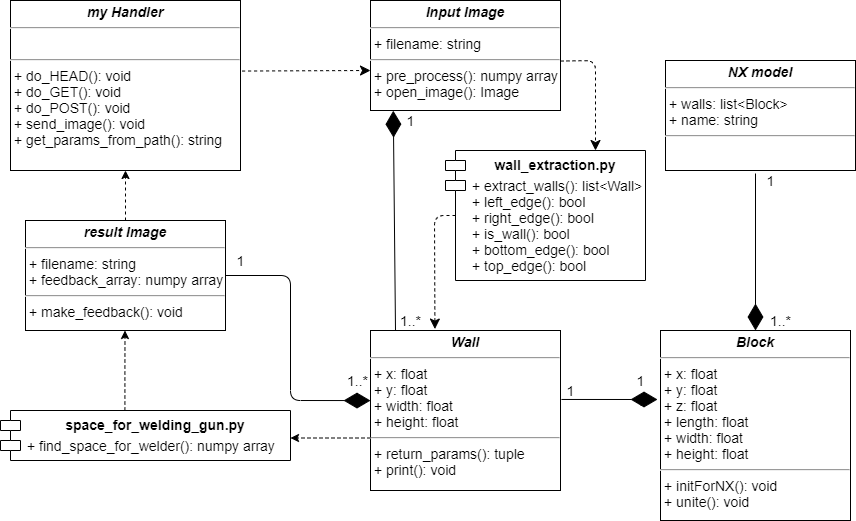

The diagram above was exported from draw.io. Its source (the exported page's mxGraphModel, read from the mxfile embedded in the PNG):
<mxGraphModel dx="1038" dy="588" grid="1" gridSize="10" guides="1" tooltips="1" connect="1" arrows="1" fold="1" page="1" pageScale="1" pageWidth="1654" pageHeight="1169" math="0" shadow="0">
  <root>
    <mxCell id="0" />
    <mxCell id="1" parent="0" />
    <mxCell id="UiSPxpHAz28eURvrj1xK-5" value="&lt;p style=&quot;margin: 4px 0px 0px ; text-align: center ; font-size: 14px&quot;&gt;&lt;i style=&quot;font-size: 14px&quot;&gt;&lt;b style=&quot;font-size: 14px&quot;&gt;my Handler&lt;/b&gt;&lt;/i&gt;&lt;/p&gt;&lt;hr style=&quot;font-size: 14px&quot;&gt;&lt;p style=&quot;margin: 0px 0px 0px 4px ; font-size: 14px&quot;&gt;&lt;br&gt;&lt;/p&gt;&lt;hr style=&quot;font-size: 14px&quot;&gt;&lt;p style=&quot;margin: 0px 0px 0px 4px ; font-size: 14px&quot;&gt;+ do_HEAD(): void&lt;/p&gt;&lt;p style=&quot;margin: 0px 0px 0px 4px ; font-size: 14px&quot;&gt;+ do_GET(): void&lt;br style=&quot;font-size: 14px&quot;&gt;+ do_POST(): void&lt;/p&gt;&lt;p style=&quot;margin: 0px 0px 0px 4px ; font-size: 14px&quot;&gt;+ send_image(): void&lt;/p&gt;&lt;p style=&quot;margin: 0px 0px 0px 4px ; font-size: 14px&quot;&gt;+ get_params_from_path(): string&lt;/p&gt;" style="verticalAlign=top;align=left;overflow=fill;fontSize=14;fontFamily=Helvetica;html=1;" parent="1" vertex="1">
      <mxGeometry x="480" y="440" width="230" height="170" as="geometry" />
    </mxCell>
    <mxCell id="UiSPxpHAz28eURvrj1xK-6" value="&lt;p style=&quot;margin: 4px 0px 0px ; text-align: center ; font-size: 14px&quot;&gt;&lt;b&gt;&lt;i&gt;Wall&lt;/i&gt;&lt;/b&gt;&lt;/p&gt;&lt;hr style=&quot;font-size: 14px&quot;&gt;&lt;p style=&quot;margin: 0px 0px 0px 4px ; font-size: 14px&quot;&gt;+ x: float&lt;/p&gt;&lt;p style=&quot;margin: 0px 0px 0px 4px ; font-size: 14px&quot;&gt;+ y: float&lt;/p&gt;&lt;p style=&quot;margin: 0px 0px 0px 4px ; font-size: 14px&quot;&gt;&lt;span&gt;+ width: float&lt;/span&gt;&lt;br&gt;&lt;/p&gt;&lt;p style=&quot;margin: 0px 0px 0px 4px ; font-size: 14px&quot;&gt;&lt;span&gt;+ height: float&lt;/span&gt;&lt;/p&gt;&lt;hr style=&quot;font-size: 14px&quot;&gt;&lt;p style=&quot;margin: 0px 0px 0px 4px ; font-size: 14px&quot;&gt;+ return_params(): tuple&lt;/p&gt;&lt;p style=&quot;margin: 0px 0px 0px 4px ; font-size: 14px&quot;&gt;+ print(): void&lt;/p&gt;" style="verticalAlign=top;align=left;overflow=fill;fontSize=14;fontFamily=Helvetica;html=1;" parent="1" vertex="1">
      <mxGeometry x="840" y="770" width="190" height="160" as="geometry" />
    </mxCell>
    <mxCell id="UiSPxpHAz28eURvrj1xK-7" value="&lt;p style=&quot;margin: 4px 0px 0px ; text-align: center ; font-size: 14px&quot;&gt;&lt;b&gt;&lt;i&gt;Block&lt;/i&gt;&lt;/b&gt;&lt;/p&gt;&lt;hr style=&quot;font-size: 14px&quot;&gt;&lt;p style=&quot;margin: 0px 0px 0px 4px ; font-size: 14px&quot;&gt;+ x: float&lt;/p&gt;&lt;p style=&quot;margin: 0px 0px 0px 4px ; font-size: 14px&quot;&gt;+ y: float&lt;/p&gt;&lt;p style=&quot;margin: 0px 0px 0px 4px ; font-size: 14px&quot;&gt;+ z: float&lt;/p&gt;&lt;p style=&quot;margin: 0px 0px 0px 4px ; font-size: 14px&quot;&gt;+ length: float&lt;/p&gt;&lt;p style=&quot;margin: 0px 0px 0px 4px ; font-size: 14px&quot;&gt;&lt;span&gt;+ width: float&lt;/span&gt;&lt;br&gt;&lt;/p&gt;&lt;p style=&quot;margin: 0px 0px 0px 4px ; font-size: 14px&quot;&gt;&lt;span&gt;+ height: float&lt;/span&gt;&lt;/p&gt;&lt;hr style=&quot;font-size: 14px&quot;&gt;&lt;p style=&quot;margin: 0px 0px 0px 4px ; font-size: 14px&quot;&gt;+ initForNX(): void&lt;/p&gt;&lt;p style=&quot;margin: 0px 0px 0px 4px ; font-size: 14px&quot;&gt;+ unite(): void&lt;/p&gt;&lt;p style=&quot;margin: 0px 0px 0px 4px ; font-size: 14px&quot;&gt;&lt;br&gt;&lt;/p&gt;&lt;p style=&quot;margin: 0px 0px 0px 4px ; font-size: 14px&quot;&gt;&lt;br&gt;&lt;/p&gt;" style="verticalAlign=top;align=left;overflow=fill;fontSize=14;fontFamily=Helvetica;html=1;" parent="1" vertex="1">
      <mxGeometry x="1130" y="770" width="190" height="190" as="geometry" />
    </mxCell>
    <mxCell id="UiSPxpHAz28eURvrj1xK-8" value="&lt;p style=&quot;margin: 4px 0px 0px ; text-align: center ; font-size: 14px&quot;&gt;&lt;b&gt;&lt;i&gt;Input Image&lt;/i&gt;&lt;/b&gt;&lt;/p&gt;&lt;hr style=&quot;font-size: 14px&quot;&gt;&lt;p style=&quot;margin: 0px 0px 0px 4px ; font-size: 14px&quot;&gt;+ filename: string&lt;/p&gt;&lt;hr style=&quot;font-size: 14px&quot;&gt;&lt;p style=&quot;margin: 0px 0px 0px 4px ; font-size: 14px&quot;&gt;+ pre_process(): numpy array&lt;/p&gt;&lt;p style=&quot;margin: 0px 0px 0px 4px ; font-size: 14px&quot;&gt;+ open_image(): Image&lt;/p&gt;" style="verticalAlign=top;align=left;overflow=fill;fontSize=14;fontFamily=Helvetica;html=1;" parent="1" vertex="1">
      <mxGeometry x="840" y="440" width="190" height="110" as="geometry" />
    </mxCell>
    <mxCell id="UiSPxpHAz28eURvrj1xK-11" value="1" style="text;html=1;align=center;verticalAlign=middle;resizable=0;points=[];autosize=1;fontSize=14;" parent="1" vertex="1">
      <mxGeometry x="1100" y="810" width="20" height="20" as="geometry" />
    </mxCell>
    <mxCell id="UiSPxpHAz28eURvrj1xK-12" value="" style="endArrow=diamondThin;endFill=1;endSize=24;html=1;fontSize=14;exitX=1.005;exitY=0.431;exitDx=0;exitDy=0;exitPerimeter=0;" parent="1" source="UiSPxpHAz28eURvrj1xK-6" edge="1">
      <mxGeometry width="160" relative="1" as="geometry">
        <mxPoint x="1090" y="880" as="sourcePoint" />
        <mxPoint x="1127" y="839" as="targetPoint" />
      </mxGeometry>
    </mxCell>
    <mxCell id="UiSPxpHAz28eURvrj1xK-13" value="1" style="text;html=1;align=center;verticalAlign=middle;resizable=0;points=[];autosize=1;fontSize=14;" parent="1" vertex="1">
      <mxGeometry x="1030" y="820" width="20" height="20" as="geometry" />
    </mxCell>
    <mxCell id="UiSPxpHAz28eURvrj1xK-14" value="" style="endArrow=diamondThin;endFill=1;endSize=24;html=1;fontSize=14;exitX=0.5;exitY=0;exitDx=0;exitDy=0;entryX=0.12;entryY=1.002;entryDx=0;entryDy=0;entryPerimeter=0;" parent="1" target="UiSPxpHAz28eURvrj1xK-8" edge="1">
      <mxGeometry width="160" relative="1" as="geometry">
        <mxPoint x="865" y="770" as="sourcePoint" />
        <mxPoint x="865" y="600" as="targetPoint" />
      </mxGeometry>
    </mxCell>
    <mxCell id="UiSPxpHAz28eURvrj1xK-20" value="1..*" style="text;html=1;align=center;verticalAlign=middle;resizable=0;points=[];autosize=1;fontSize=14;" parent="1" vertex="1">
      <mxGeometry x="860" y="750" width="40" height="20" as="geometry" />
    </mxCell>
    <mxCell id="UiSPxpHAz28eURvrj1xK-21" value="1" style="text;html=1;align=center;verticalAlign=middle;resizable=0;points=[];autosize=1;fontSize=14;" parent="1" vertex="1">
      <mxGeometry x="870" y="550" width="20" height="20" as="geometry" />
    </mxCell>
    <mxCell id="UiSPxpHAz28eURvrj1xK-22" value="" style="html=1;verticalAlign=bottom;endArrow=classic;dashed=1;endSize=8;fontSize=14;endFill=1;exitX=1.007;exitY=0.415;exitDx=0;exitDy=0;exitPerimeter=0;" parent="1" edge="1" source="UiSPxpHAz28eURvrj1xK-5">
      <mxGeometry relative="1" as="geometry">
        <mxPoint x="730" y="510" as="sourcePoint" />
        <mxPoint x="840" y="510" as="targetPoint" />
      </mxGeometry>
    </mxCell>
    <mxCell id="UiSPxpHAz28eURvrj1xK-23" value="&lt;p style=&quot;margin: 4px 0px 0px ; text-align: center ; font-size: 14px&quot;&gt;&lt;b&gt;&lt;i&gt;NX model&lt;/i&gt;&lt;/b&gt;&lt;/p&gt;&lt;hr style=&quot;font-size: 14px&quot;&gt;&lt;p style=&quot;margin: 0px 0px 0px 4px ; font-size: 14px&quot;&gt;+ walls: list&amp;lt;Block&amp;gt;&lt;/p&gt;&lt;p style=&quot;margin: 0px 0px 0px 4px ; font-size: 14px&quot;&gt;+ name: string&lt;/p&gt;&lt;hr style=&quot;font-size: 14px&quot;&gt;&lt;p style=&quot;margin: 0px 0px 0px 4px ; font-size: 14px&quot;&gt;&lt;br&gt;&lt;/p&gt;" style="verticalAlign=top;align=left;overflow=fill;fontSize=14;fontFamily=Helvetica;html=1;" parent="1" vertex="1">
      <mxGeometry x="1135" y="500" width="190" height="110" as="geometry" />
    </mxCell>
    <mxCell id="UiSPxpHAz28eURvrj1xK-24" value="" style="endArrow=diamondThin;endFill=1;endSize=24;html=1;fontSize=14;entryX=0.5;entryY=0;entryDx=0;entryDy=0;" parent="1" target="UiSPxpHAz28eURvrj1xK-7" edge="1">
      <mxGeometry width="160" relative="1" as="geometry">
        <mxPoint x="1225" y="613" as="sourcePoint" />
        <mxPoint x="1320" y="630.04" as="targetPoint" />
      </mxGeometry>
    </mxCell>
    <mxCell id="UiSPxpHAz28eURvrj1xK-25" value="1" style="text;html=1;align=center;verticalAlign=middle;resizable=0;points=[];autosize=1;fontSize=14;" parent="1" vertex="1">
      <mxGeometry x="1230" y="610" width="20" height="20" as="geometry" />
    </mxCell>
    <mxCell id="UiSPxpHAz28eURvrj1xK-26" value="1..*" style="text;html=1;align=center;verticalAlign=middle;resizable=0;points=[];autosize=1;fontSize=14;" parent="1" vertex="1">
      <mxGeometry x="1230" y="750" width="40" height="20" as="geometry" />
    </mxCell>
    <mxCell id="UiSPxpHAz28eURvrj1xK-30" value="" style="edgeStyle=orthogonalEdgeStyle;rounded=0;orthogonalLoop=1;jettySize=auto;html=1;fontSize=14;dashed=1;entryX=0.5;entryY=1;entryDx=0;entryDy=0;" parent="1" source="UiSPxpHAz28eURvrj1xK-29" target="UiSPxpHAz28eURvrj1xK-5" edge="1">
      <mxGeometry relative="1" as="geometry">
        <mxPoint x="595" y="740" as="targetPoint" />
      </mxGeometry>
    </mxCell>
    <mxCell id="UiSPxpHAz28eURvrj1xK-29" value="&lt;p style=&quot;margin: 4px 0px 0px ; text-align: center ; font-size: 14px&quot;&gt;&lt;i style=&quot;font-size: 14px&quot;&gt;&lt;b style=&quot;font-size: 14px&quot;&gt;result Image&lt;/b&gt;&lt;/i&gt;&lt;/p&gt;&lt;hr style=&quot;font-size: 14px&quot;&gt;&lt;p style=&quot;margin: 0px 0px 0px 4px ; font-size: 14px&quot;&gt;+ filename: string&lt;/p&gt;&lt;p style=&quot;margin: 0px 0px 0px 4px ; font-size: 14px&quot;&gt;+ feedback_array: numpy array&lt;/p&gt;&lt;hr style=&quot;font-size: 14px&quot;&gt;&lt;p style=&quot;margin: 0px 0px 0px 4px ; font-size: 14px&quot;&gt;+ make_feedback(): void&lt;/p&gt;" style="verticalAlign=top;align=left;overflow=fill;fontSize=14;fontFamily=Helvetica;html=1;" parent="1" vertex="1">
      <mxGeometry x="495" y="660" width="200" height="110" as="geometry" />
    </mxCell>
    <mxCell id="UiSPxpHAz28eURvrj1xK-31" value="" style="endArrow=diamondThin;endFill=1;endSize=24;html=1;fontSize=14;entryX=0;entryY=0.438;entryDx=0;entryDy=0;entryPerimeter=0;exitX=1;exitY=0.5;exitDx=0;exitDy=0;" parent="1" target="UiSPxpHAz28eURvrj1xK-6" edge="1" source="UiSPxpHAz28eURvrj1xK-29">
      <mxGeometry width="160" relative="1" as="geometry">
        <mxPoint x="720" y="840" as="sourcePoint" />
        <mxPoint x="827.05" y="840.04" as="targetPoint" />
        <Array as="points">
          <mxPoint x="760" y="715" />
          <mxPoint x="760" y="840" />
        </Array>
      </mxGeometry>
    </mxCell>
    <mxCell id="UiSPxpHAz28eURvrj1xK-32" value="1" style="text;html=1;align=center;verticalAlign=middle;resizable=0;points=[];autosize=1;fontSize=14;" parent="1" vertex="1">
      <mxGeometry x="1100" y="830" width="20" height="20" as="geometry" />
    </mxCell>
    <mxCell id="UiSPxpHAz28eURvrj1xK-33" value="1..*" style="text;html=1;align=center;verticalAlign=middle;resizable=0;points=[];autosize=1;fontSize=14;" parent="1" vertex="1">
      <mxGeometry x="807" y="810" width="40" height="20" as="geometry" />
    </mxCell>
    <mxCell id="UiSPxpHAz28eURvrj1xK-34" value="1" style="text;html=1;align=center;verticalAlign=middle;resizable=0;points=[];autosize=1;fontSize=14;" parent="1" vertex="1">
      <mxGeometry x="700" y="690" width="20" height="20" as="geometry" />
    </mxCell>
    <mxCell id="WOUnq0wqGfdJl9YS7ozc-5" value="" style="group" vertex="1" connectable="0" parent="1">
      <mxGeometry x="915" y="590" width="205" height="140" as="geometry" />
    </mxCell>
    <mxCell id="WOUnq0wqGfdJl9YS7ozc-3" value="wall_extraction.py&#10;" style="shape=module;align=left;spacingLeft=20;align=center;verticalAlign=top;fontStyle=1;fontSize=14;" vertex="1" parent="WOUnq0wqGfdJl9YS7ozc-5">
      <mxGeometry width="200" height="130" as="geometry" />
    </mxCell>
    <mxCell id="WOUnq0wqGfdJl9YS7ozc-4" value="+ extract_walls(): list&amp;lt;Wall&amp;gt;&lt;br style=&quot;padding: 0px ; margin: 0px&quot;&gt;+ left_edge(): bool&lt;br style=&quot;padding: 0px ; margin: 0px&quot;&gt;+ right_edge(): bool&lt;br style=&quot;padding: 0px ; margin: 0px&quot;&gt;+ is_wall(): bool&lt;br style=&quot;padding: 0px ; margin: 0px&quot;&gt;+ bottom_edge(): bool&lt;br style=&quot;padding: 0px ; margin: 0px&quot;&gt;+ top_edge(): bool" style="text;html=1;strokeColor=none;fillColor=none;align=left;verticalAlign=middle;whiteSpace=wrap;rounded=0;fontSize=14;" vertex="1" parent="WOUnq0wqGfdJl9YS7ozc-5">
      <mxGeometry x="25" y="10" width="180" height="130" as="geometry" />
    </mxCell>
    <mxCell id="WOUnq0wqGfdJl9YS7ozc-6" value="" style="html=1;verticalAlign=bottom;endArrow=classic;dashed=1;endSize=8;fontSize=14;endFill=1;exitX=1.007;exitY=0.415;exitDx=0;exitDy=0;exitPerimeter=0;entryX=0.75;entryY=0;entryDx=0;entryDy=0;" edge="1" parent="1" target="WOUnq0wqGfdJl9YS7ozc-3">
      <mxGeometry relative="1" as="geometry">
        <mxPoint x="1030" y="500.54999999999995" as="sourcePoint" />
        <mxPoint x="1158.3899999999999" y="500" as="targetPoint" />
        <Array as="points">
          <mxPoint x="1065" y="500" />
        </Array>
      </mxGeometry>
    </mxCell>
    <mxCell id="WOUnq0wqGfdJl9YS7ozc-7" value="" style="html=1;verticalAlign=bottom;endArrow=classic;dashed=1;endSize=8;fontSize=14;endFill=1;exitX=0;exitY=0.5;exitDx=10;exitDy=0;exitPerimeter=0;entryX=0.339;entryY=-0.009;entryDx=0;entryDy=0;entryPerimeter=0;" edge="1" parent="1" source="WOUnq0wqGfdJl9YS7ozc-3" target="UiSPxpHAz28eURvrj1xK-6">
      <mxGeometry relative="1" as="geometry">
        <mxPoint x="678.6099999999999" y="690.55" as="sourcePoint" />
        <mxPoint x="807" y="690" as="targetPoint" />
        <Array as="points">
          <mxPoint x="904" y="655" />
        </Array>
      </mxGeometry>
    </mxCell>
    <mxCell id="WOUnq0wqGfdJl9YS7ozc-8" value="" style="group" vertex="1" connectable="0" parent="1">
      <mxGeometry x="505" y="800" width="290" height="140" as="geometry" />
    </mxCell>
    <mxCell id="WOUnq0wqGfdJl9YS7ozc-11" value="" style="group" vertex="1" connectable="0" parent="WOUnq0wqGfdJl9YS7ozc-8">
      <mxGeometry x="-35" y="50" width="290" height="50" as="geometry" />
    </mxCell>
    <mxCell id="WOUnq0wqGfdJl9YS7ozc-9" value="space_for_welding_gun.py" style="shape=module;align=left;spacingLeft=20;align=center;verticalAlign=top;fontStyle=1;fontSize=14;" vertex="1" parent="WOUnq0wqGfdJl9YS7ozc-11">
      <mxGeometry width="290" height="50" as="geometry" />
    </mxCell>
    <mxCell id="WOUnq0wqGfdJl9YS7ozc-10" value="+ find_space_for_welder(): numpy array" style="text;html=1;strokeColor=none;fillColor=none;align=left;verticalAlign=middle;whiteSpace=wrap;rounded=0;fontSize=14;" vertex="1" parent="WOUnq0wqGfdJl9YS7ozc-11">
      <mxGeometry x="25" y="20" width="265" height="30" as="geometry" />
    </mxCell>
    <mxCell id="WOUnq0wqGfdJl9YS7ozc-12" value="" style="edgeStyle=orthogonalEdgeStyle;rounded=0;orthogonalLoop=1;jettySize=auto;html=1;fontSize=14;dashed=1;entryX=0.5;entryY=1;entryDx=0;entryDy=0;exitX=0.429;exitY=0;exitDx=0;exitDy=0;exitPerimeter=0;" edge="1" parent="1" source="WOUnq0wqGfdJl9YS7ozc-9">
      <mxGeometry relative="1" as="geometry">
        <mxPoint x="594.5" y="820" as="sourcePoint" />
        <mxPoint x="594.5" y="770" as="targetPoint" />
      </mxGeometry>
    </mxCell>
    <mxCell id="WOUnq0wqGfdJl9YS7ozc-15" value="" style="edgeStyle=orthogonalEdgeStyle;rounded=0;orthogonalLoop=1;jettySize=auto;html=1;fontSize=14;dashed=1;entryX=1;entryY=0.25;entryDx=0;entryDy=0;" edge="1" parent="1" source="UiSPxpHAz28eURvrj1xK-6" target="WOUnq0wqGfdJl9YS7ozc-10">
      <mxGeometry relative="1" as="geometry">
        <mxPoint x="830" y="1010" as="sourcePoint" />
        <mxPoint x="830" y="960" as="targetPoint" />
        <Array as="points">
          <mxPoint x="830" y="878" />
        </Array>
      </mxGeometry>
    </mxCell>
  </root>
</mxGraphModel>